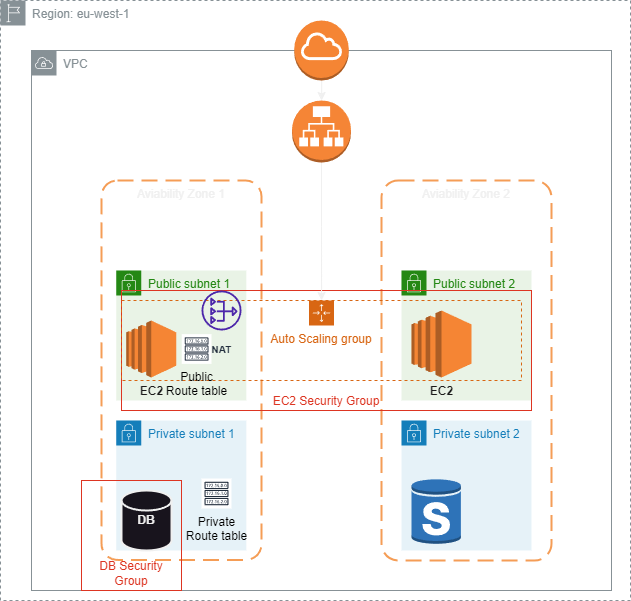

The diagram above was exported from draw.io. Its source (the exported page's mxGraphModel, read from the mxfile embedded in the PNG):
<mxGraphModel dx="1418" dy="828" grid="1" gridSize="10" guides="1" tooltips="1" connect="1" arrows="1" fold="1" page="1" pageScale="1" pageWidth="827" pageHeight="1169" math="0" shadow="0">
  <root>
    <mxCell id="0" />
    <mxCell id="1" parent="0" />
    <mxCell id="Q0tkcP5iGzixSJEcBt1Y-1" value="VPC" style="sketch=0;outlineConnect=0;gradientColor=none;html=1;whiteSpace=wrap;fontSize=12;fontStyle=0;shape=mxgraph.aws4.group;grIcon=mxgraph.aws4.group_vpc;strokeColor=#879196;fillColor=none;verticalAlign=top;align=left;spacingLeft=30;fontColor=#879196;dashed=0;" parent="1" vertex="1">
      <mxGeometry x="130" y="130" width="580" height="540" as="geometry" />
    </mxCell>
    <mxCell id="Q0tkcP5iGzixSJEcBt1Y-2" value="Region: eu-west-1" style="sketch=0;outlineConnect=0;gradientColor=none;html=1;whiteSpace=wrap;fontSize=12;fontStyle=0;shape=mxgraph.aws4.group;grIcon=mxgraph.aws4.group_region;strokeColor=#879196;fillColor=none;verticalAlign=top;align=left;spacingLeft=30;fontColor=#879196;dashed=1;" parent="1" vertex="1">
      <mxGeometry x="99" y="80" width="630" height="600" as="geometry" />
    </mxCell>
    <mxCell id="Q0tkcP5iGzixSJEcBt1Y-14" value="Aviability Zone 2" style="rounded=1;arcSize=10;dashed=1;strokeColor=#F59D56;fillColor=none;gradientColor=none;dashPattern=8 4;strokeWidth=2;verticalAlign=top;" parent="1" vertex="1">
      <mxGeometry x="480" y="260" width="170" height="380" as="geometry" />
    </mxCell>
    <mxCell id="Q0tkcP5iGzixSJEcBt1Y-13" value="Aviability Zone 1" style="rounded=1;arcSize=10;dashed=1;strokeColor=#F59D56;fillColor=none;gradientColor=none;dashPattern=8 4;strokeWidth=2;verticalAlign=top;" parent="1" vertex="1">
      <mxGeometry x="200" y="260" width="160" height="379.5" as="geometry" />
    </mxCell>
    <mxCell id="Q0tkcP5iGzixSJEcBt1Y-3" value="Public subnet 1" style="points=[[0,0],[0.25,0],[0.5,0],[0.75,0],[1,0],[1,0.25],[1,0.5],[1,0.75],[1,1],[0.75,1],[0.5,1],[0.25,1],[0,1],[0,0.75],[0,0.5],[0,0.25]];outlineConnect=0;gradientColor=none;html=1;whiteSpace=wrap;fontSize=12;fontStyle=0;container=1;pointerEvents=0;collapsible=0;recursiveResize=0;shape=mxgraph.aws4.group;grIcon=mxgraph.aws4.group_security_group;grStroke=0;strokeColor=#248814;fillColor=#E9F3E6;verticalAlign=top;align=left;spacingLeft=30;fontColor=#248814;dashed=0;" parent="1" vertex="1">
      <mxGeometry x="214.75" y="350" width="130" height="130" as="geometry" />
    </mxCell>
    <mxCell id="Q0tkcP5iGzixSJEcBt1Y-7" value="&lt;font color=&quot;#1a1a1a&quot;&gt;&lt;b&gt;EC2&lt;/b&gt;&lt;/font&gt;" style="outlineConnect=0;dashed=0;verticalLabelPosition=bottom;verticalAlign=top;align=center;html=1;shape=mxgraph.aws3.ec2;fillColor=#F58534;gradientColor=none;" parent="Q0tkcP5iGzixSJEcBt1Y-3" vertex="1">
      <mxGeometry x="10" y="50" width="50" height="57" as="geometry" />
    </mxCell>
    <mxCell id="Q0tkcP5iGzixSJEcBt1Y-4" value="Public subnet 2" style="points=[[0,0],[0.25,0],[0.5,0],[0.75,0],[1,0],[1,0.25],[1,0.5],[1,0.75],[1,1],[0.75,1],[0.5,1],[0.25,1],[0,1],[0,0.75],[0,0.5],[0,0.25]];outlineConnect=0;gradientColor=none;html=1;whiteSpace=wrap;fontSize=12;fontStyle=0;container=1;pointerEvents=0;collapsible=0;recursiveResize=0;shape=mxgraph.aws4.group;grIcon=mxgraph.aws4.group_security_group;grStroke=0;strokeColor=#248814;fillColor=#E9F3E6;verticalAlign=top;align=left;spacingLeft=30;fontColor=#248814;dashed=0;" parent="1" vertex="1">
      <mxGeometry x="500" y="350" width="130" height="130" as="geometry" />
    </mxCell>
    <mxCell id="Q0tkcP5iGzixSJEcBt1Y-16" value="&lt;font color=&quot;#1a1a1a&quot;&gt;&lt;b&gt;EC2&lt;/b&gt;&lt;/font&gt;" style="outlineConnect=0;dashed=0;verticalLabelPosition=bottom;verticalAlign=top;align=center;html=1;shape=mxgraph.aws3.ec2;fillColor=#F58534;gradientColor=none;" parent="Q0tkcP5iGzixSJEcBt1Y-4" vertex="1">
      <mxGeometry x="10" y="40" width="60" height="67" as="geometry" />
    </mxCell>
    <mxCell id="Q0tkcP5iGzixSJEcBt1Y-5" value="Private subnet 1" style="points=[[0,0],[0.25,0],[0.5,0],[0.75,0],[1,0],[1,0.25],[1,0.5],[1,0.75],[1,1],[0.75,1],[0.5,1],[0.25,1],[0,1],[0,0.75],[0,0.5],[0,0.25]];outlineConnect=0;gradientColor=none;html=1;whiteSpace=wrap;fontSize=12;fontStyle=0;container=1;pointerEvents=0;collapsible=0;recursiveResize=0;shape=mxgraph.aws4.group;grIcon=mxgraph.aws4.group_security_group;grStroke=0;strokeColor=#147EBA;fillColor=#E6F2F8;verticalAlign=top;align=left;spacingLeft=30;fontColor=#147EBA;dashed=0;" parent="1" vertex="1">
      <mxGeometry x="214.75" y="500" width="130" height="130" as="geometry" />
    </mxCell>
    <mxCell id="Q0tkcP5iGzixSJEcBt1Y-11" value="&lt;p style=&quot;line-height: 20%;&quot;&gt;&lt;b&gt;DB&lt;/b&gt;&lt;/p&gt;" style="strokeWidth=2;html=1;shape=mxgraph.flowchart.database;whiteSpace=wrap;" parent="Q0tkcP5iGzixSJEcBt1Y-5" vertex="1">
      <mxGeometry x="5.25" y="70" width="50" height="60" as="geometry" />
    </mxCell>
    <mxCell id="Q0tkcP5iGzixSJEcBt1Y-6" value="Private subnet 2" style="points=[[0,0],[0.25,0],[0.5,0],[0.75,0],[1,0],[1,0.25],[1,0.5],[1,0.75],[1,1],[0.75,1],[0.5,1],[0.25,1],[0,1],[0,0.75],[0,0.5],[0,0.25]];outlineConnect=0;gradientColor=none;html=1;whiteSpace=wrap;fontSize=12;fontStyle=0;container=1;pointerEvents=0;collapsible=0;recursiveResize=0;shape=mxgraph.aws4.group;grIcon=mxgraph.aws4.group_security_group;grStroke=0;strokeColor=#147EBA;fillColor=#E6F2F8;verticalAlign=top;align=left;spacingLeft=30;fontColor=#147EBA;dashed=0;" parent="1" vertex="1">
      <mxGeometry x="500" y="500" width="130" height="130" as="geometry" />
    </mxCell>
    <mxCell id="Q0tkcP5iGzixSJEcBt1Y-25" value="" style="edgeStyle=orthogonalEdgeStyle;rounded=0;orthogonalLoop=1;jettySize=auto;html=1;" parent="1" source="Q0tkcP5iGzixSJEcBt1Y-12" target="Q0tkcP5iGzixSJEcBt1Y-18" edge="1">
      <mxGeometry relative="1" as="geometry" />
    </mxCell>
    <mxCell id="Q0tkcP5iGzixSJEcBt1Y-22" value="EC2 Security Group" style="fillColor=none;strokeColor=#DD3522;verticalAlign=bottom;fontStyle=0;fontColor=#DD3522;whiteSpace=wrap;html=1;" parent="1" vertex="1">
      <mxGeometry x="220" y="370" width="410" height="120" as="geometry" />
    </mxCell>
    <mxCell id="Q0tkcP5iGzixSJEcBt1Y-12" value="" style="outlineConnect=0;dashed=0;verticalLabelPosition=bottom;verticalAlign=top;align=center;html=1;shape=mxgraph.aws3.internet_gateway;fillColor=#F58534;gradientColor=none;" parent="1" vertex="1">
      <mxGeometry x="392.75" y="100" width="54.5" height="60" as="geometry" />
    </mxCell>
    <mxCell id="Q0tkcP5iGzixSJEcBt1Y-24" style="edgeStyle=orthogonalEdgeStyle;rounded=0;orthogonalLoop=1;jettySize=auto;html=1;exitX=0.5;exitY=1;exitDx=0;exitDy=0;exitPerimeter=0;entryX=0.488;entryY=0.083;entryDx=0;entryDy=0;entryPerimeter=0;" parent="1" source="Q0tkcP5iGzixSJEcBt1Y-18" target="Q0tkcP5iGzixSJEcBt1Y-22" edge="1">
      <mxGeometry relative="1" as="geometry" />
    </mxCell>
    <mxCell id="Q0tkcP5iGzixSJEcBt1Y-18" value="" style="outlineConnect=0;dashed=0;verticalLabelPosition=bottom;verticalAlign=top;align=center;html=1;shape=mxgraph.aws3.application_load_balancer;fillColor=#F58536;gradientColor=none;" parent="1" vertex="1">
      <mxGeometry x="390.5" y="180" width="59" height="62" as="geometry" />
    </mxCell>
    <mxCell id="Q0tkcP5iGzixSJEcBt1Y-19" value="Auto Scaling group" style="points=[[0,0],[0.25,0],[0.5,0],[0.75,0],[1,0],[1,0.25],[1,0.5],[1,0.75],[1,1],[0.75,1],[0.5,1],[0.25,1],[0,1],[0,0.75],[0,0.5],[0,0.25]];outlineConnect=0;gradientColor=none;html=1;whiteSpace=wrap;fontSize=12;fontStyle=0;container=1;pointerEvents=0;collapsible=0;recursiveResize=0;shape=mxgraph.aws4.groupCenter;grIcon=mxgraph.aws4.group_auto_scaling_group;grStroke=1;strokeColor=#D86613;fillColor=none;verticalAlign=top;align=center;fontColor=#D86613;dashed=1;spacingTop=25;" parent="1" vertex="1">
      <mxGeometry x="220" y="380" width="400" height="80" as="geometry" />
    </mxCell>
    <mxCell id="Q0tkcP5iGzixSJEcBt1Y-20" value="&lt;font color=&quot;#000000&quot;&gt;Public &lt;br&gt;Route table&lt;/font&gt;" style="sketch=0;outlineConnect=0;fontColor=#232F3E;gradientColor=none;strokeColor=#232F3E;fillColor=#ffffff;dashed=0;verticalLabelPosition=bottom;verticalAlign=top;align=center;html=1;fontSize=12;fontStyle=0;aspect=fixed;shape=mxgraph.aws4.resourceIcon;resIcon=mxgraph.aws4.route_table;" parent="Q0tkcP5iGzixSJEcBt1Y-19" vertex="1">
      <mxGeometry x="60.250000000000014" y="33.629999999999995" width="29.75" height="29.75" as="geometry" />
    </mxCell>
    <mxCell id="Q0tkcP5iGzixSJEcBt1Y-21" value="&lt;font color=&quot;#000000&quot;&gt;Private &lt;br&gt;Route table&lt;/font&gt;" style="sketch=0;outlineConnect=0;fontColor=#232F3E;gradientColor=none;strokeColor=#232F3E;fillColor=#ffffff;dashed=0;verticalLabelPosition=bottom;verticalAlign=top;align=center;html=1;fontSize=12;fontStyle=0;aspect=fixed;shape=mxgraph.aws4.resourceIcon;resIcon=mxgraph.aws4.route_table;" parent="1" vertex="1">
      <mxGeometry x="300" y="558" width="30" height="30" as="geometry" />
    </mxCell>
    <mxCell id="Q0tkcP5iGzixSJEcBt1Y-23" value="DB Security Group" style="fillColor=none;strokeColor=#DD3522;verticalAlign=bottom;fontStyle=0;fontColor=#DD3522;whiteSpace=wrap;html=1;" parent="1" vertex="1">
      <mxGeometry x="180" y="560" width="100" height="110" as="geometry" />
    </mxCell>
    <mxCell id="Q0tkcP5iGzixSJEcBt1Y-15" value="&lt;p style=&quot;line-height: 0%;&quot;&gt;&lt;b style=&quot;&quot;&gt;&lt;font style=&quot;font-size: 10px;&quot;&gt;NAT&lt;/font&gt;&lt;/b&gt;&lt;/p&gt;" style="sketch=0;outlineConnect=0;fontColor=#232F3E;gradientColor=none;fillColor=#4D27AA;strokeColor=none;dashed=0;verticalLabelPosition=bottom;verticalAlign=top;align=center;html=1;fontSize=12;fontStyle=0;aspect=fixed;pointerEvents=1;shape=mxgraph.aws4.nat_gateway;" parent="1" vertex="1">
      <mxGeometry x="300" y="370" width="40" height="40" as="geometry" />
    </mxCell>
    <mxCell id="AlVDtuxXouSR7HYy3i3D-1" value="" style="outlineConnect=0;dashed=0;verticalLabelPosition=bottom;verticalAlign=top;align=center;html=1;shape=mxgraph.aws3.rds_db_instance_standby_multi_az;fillColor=#2E73B8;gradientColor=none;" vertex="1" parent="1">
      <mxGeometry x="510" y="558" width="49.5" height="66" as="geometry" />
    </mxCell>
  </root>
</mxGraphModel>